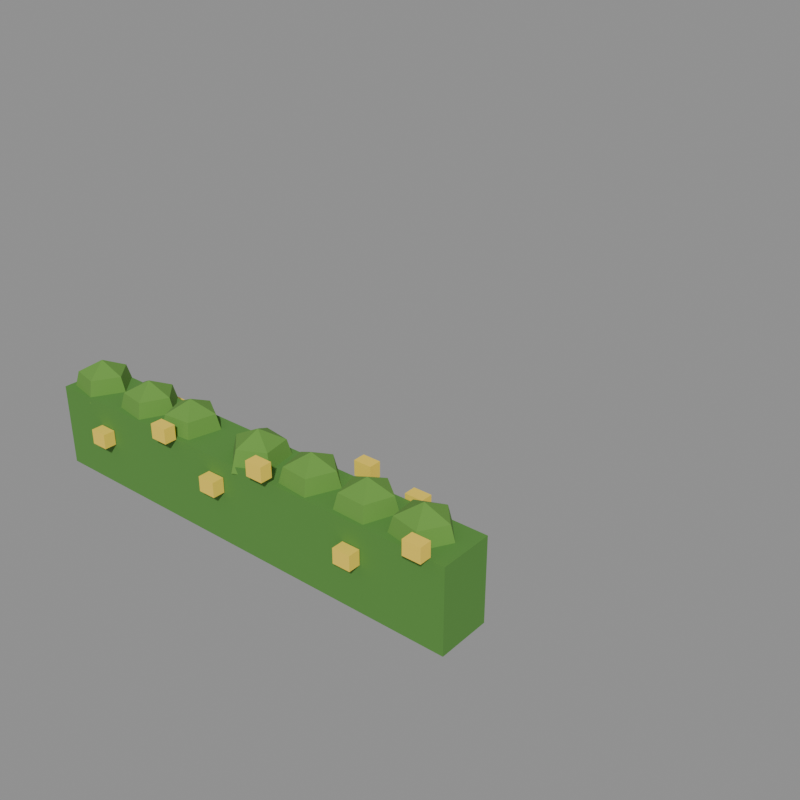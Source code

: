 # Source: fence_4.blend  (saved by Blender 5.2.44; exported with 4.5.12 LTS)
import bpy
from mathutils import Matrix  # noqa: F401  (used for matrix-valued properties, if any)

bpy.ops.wm.read_factory_settings(use_empty=True)
scene = bpy.context.scene
scene.name = 'model'

# ---- collections
col_default = bpy.data.collections.new('default'); scene.collection.children.link(col_default)
col_reference = bpy.data.collections.new('reference'); scene.collection.children.link(col_reference)

# ---- materials (node trees are filled in below, after node groups)
mat_grass = bpy.data.materials.new('grass')
mat_grass.diffuse_color = (0.09463, 0.2633, 0.04696, 1.0)
mat_leaf_light = bpy.data.materials.new('leaf_light')
mat_leaf_light.diffuse_color = (0.1329, 0.3185, 0.05088, 1.0)
mat_lamp_yellow = bpy.data.materials.new('lamp_yellow')
mat_lamp_yellow.diffuse_color = (0.9551, 0.6921, 0.07324, 1.0)

# ---- material node trees
mat_grass.use_nodes = True; mat_grass.node_tree.nodes.clear()
_N = mat_grass.node_tree.nodes; _L = mat_grass.node_tree.links
n0 = _N.new('ShaderNodeBsdfPrincipled'); n0.name = 'Principled BSDF'; n0.location = (-200, 100)
n0.inputs[0].default_value = (0.09463, 0.2633, 0.04696, 1.0)
n0.inputs[2].default_value = 1.0
n0.inputs[10].default_value = 0.005
n1 = _N.new('ShaderNodeOutputMaterial'); n1.name = 'Material Output'; n1.location = (200, 100)
_L.new(n0.outputs[0], n1.inputs[0])
n1.is_active_output = True
mat_leaf_light.use_nodes = True; mat_leaf_light.node_tree.nodes.clear()
_N = mat_leaf_light.node_tree.nodes; _L = mat_leaf_light.node_tree.links
n0 = _N.new('ShaderNodeBsdfPrincipled'); n0.name = 'Principled BSDF'; n0.location = (-200, 100)
n0.inputs[0].default_value = (0.1329, 0.3185, 0.05088, 1.0)
n0.inputs[2].default_value = 1.0
n0.inputs[10].default_value = 0.005
n1 = _N.new('ShaderNodeOutputMaterial'); n1.name = 'Material Output'; n1.location = (200, 100)
_L.new(n0.outputs[0], n1.inputs[0])
n1.is_active_output = True
mat_lamp_yellow.use_nodes = True; mat_lamp_yellow.node_tree.nodes.clear()
_N = mat_lamp_yellow.node_tree.nodes; _L = mat_lamp_yellow.node_tree.links
n0 = _N.new('ShaderNodeBsdfPrincipled'); n0.name = 'Principled BSDF'; n0.location = (-200, 100)
n0.inputs[0].default_value = (0.9551, 0.6921, 0.07324, 1.0)
n0.inputs[2].default_value = 1.0
n0.inputs[10].default_value = 0.005
n1 = _N.new('ShaderNodeOutputMaterial'); n1.name = 'Material Output'; n1.location = (200, 100)
_L.new(n0.outputs[0], n1.inputs[0])
n1.is_active_output = True

# ---- meshes
me_fence_4 = bpy.data.meshes.new('fence_4')
me_fence_4.from_pydata([(0.2, 0.3, 0.0), (15.8, 0.3, 0.0), (15.8, 2.1, 0.0), (0.2, 2.1, 0.0), (0.2, 0.3, 2.8), (15.8, 0.3, 2.8), (15.8, 2.1, 2.8), (0.2, 2.1, 2.8), (2.098, 1.303, 2.6), (1.313, 2.178, 2.6), (0.2379, 1.701, 2.6), (0.3589, 0.532, 2.6), (1.508, 0.2858, 2.6), (1.899, 1.282, 3.3), (1.271, 1.982, 3.3), (0.4109, 1.601, 3.3), (0.5078, 0.6656, 3.3), (1.427, 0.4687, 3.3), (1.103, 1.2, 3.7), (4.448, 1.354, 2.6), (3.618, 2.187, 2.6), (2.57, 1.656, 2.6), (2.751, 0.4944, 2.6), (3.912, 0.308, 2.6), (4.25, 1.323, 3.3), (3.587, 1.99, 3.3), (2.748, 1.565, 3.3), (2.893, 0.6355, 3.3), (3.821, 0.4864, 3.3), (3.46, 1.2, 3.7), (6.345, 1.591, 2.6), (5.337, 2.196, 2.6), (4.45, 1.425, 2.6), (4.91, 0.3427, 2.6), (6.081, 0.4454, 2.6), (6.161, 1.513, 3.3), (5.355, 1.997, 3.3), (4.645, 1.38, 3.3), (5.013, 0.5142, 3.3), (5.95, 0.5963, 3.3), (5.425, 1.2, 3.7), (9.031, 1.918, 2.6), (7.867, 2.084, 2.6), (7.349, 1.029, 2.6), (8.193, 0.2101, 2.6), (9.232, 0.7595, 2.6), (8.891, 1.774, 3.3), (7.96, 1.907, 3.3), (7.546, 1.063, 3.3), (8.221, 0.4081, 3.3), (9.053, 0.8476, 3.3), (8.334, 1.2, 3.7), (11.42, 1.42, 2.6), (10.53, 2.196, 2.6), (9.522, 1.595, 2.6), (9.781, 0.4486, 2.6), (10.95, 0.3403, 2.6), (11.22, 1.376, 3.3), (10.51, 1.997, 3.3), (9.706, 1.516, 3.3), (9.913, 0.5988, 3.3), (10.85, 0.5122, 3.3), (10.44, 1.2, 3.7), (13.45, 1.473, 2.6), (12.52, 2.199, 2.6), (11.55, 1.544, 2.6), (11.87, 0.4136, 2.6), (13.04, 0.3695, 2.6), (13.26, 1.419, 3.3), (12.52, 1.999, 3.3), (11.74, 1.476, 3.3), (11.99, 0.5709, 3.3), (12.93, 0.5356, 3.3), (12.49, 1.2, 3.7), (15.42, 1.306, 2.6), (14.63, 2.178, 2.6), (13.56, 1.699, 2.6), (13.68, 0.5298, 2.6), (14.83, 0.2871, 2.6), (15.22, 1.285, 3.3), (14.59, 1.983, 3.3), (13.73, 1.599, 3.3), (13.83, 0.6638, 3.3), (14.75, 0.4696, 3.3), (14.42, 1.2, 3.7), (0.5911, 2.12, 1.406), (1.191, 2.12, 1.406), (1.191, 2.52, 1.406), (0.5911, 2.52, 1.406), (0.5911, 2.12, 1.906), (1.191, 2.12, 1.906), (1.191, 2.52, 1.906), (0.5911, 2.52, 1.906), (2.022, -0.12, 1.51), (2.622, -0.12, 1.51), (2.622, 0.28, 1.51), (2.022, 0.28, 1.51), (2.022, -0.12, 2.01), (2.622, -0.12, 2.01), (2.622, 0.28, 2.01), (2.022, 0.28, 2.01), (2.849, 2.12, 2.003), (3.449, 2.12, 2.003), (3.449, 2.52, 2.003), (2.849, 2.52, 2.003), (2.849, 2.12, 2.503), (3.449, 2.12, 2.503), (3.449, 2.52, 2.503), (2.849, 2.52, 2.503), (5.132, -0.12, 2.801), (5.732, -0.12, 2.801), (5.732, 0.28, 2.801), (5.132, 0.28, 2.801), (5.132, -0.12, 3.301), (5.732, -0.12, 3.301), (5.732, 0.28, 3.301), (5.132, 0.28, 3.301), (6.177, 2.12, 1.644), (6.777, 2.12, 1.644), (6.777, 2.52, 1.644), (6.177, 2.52, 1.644), (6.177, 2.12, 2.144), (6.777, 2.12, 2.144), (6.777, 2.52, 2.144), (6.177, 2.52, 2.144), (7.129, -0.12, 1.753), (7.729, -0.12, 1.753), (7.729, 0.28, 1.753), (7.129, 0.28, 1.753), (7.129, -0.12, 2.253), (7.729, -0.12, 2.253), (7.729, 0.28, 2.253), (7.129, 0.28, 2.253), (7.913, 2.12, 1.412), (8.513, 2.12, 1.412), (8.513, 2.52, 1.412), (7.913, 2.52, 1.412), (7.913, 2.12, 1.912), (8.513, 2.12, 1.912), (8.513, 2.52, 1.912), (7.913, 2.52, 1.912), (9.198, -0.12, 3.055), (9.798, -0.12, 3.055), (9.798, 0.28, 3.055), (9.198, 0.28, 3.055), (9.198, -0.12, 3.555), (9.798, -0.12, 3.555), (9.798, 0.28, 3.555), (9.198, 0.28, 3.555), (11.19, 2.12, 2.813), (11.79, 2.12, 2.813), (11.79, 2.52, 2.813), (11.19, 2.52, 2.813), (11.19, 2.12, 3.313), (11.79, 2.12, 3.313), (11.79, 2.52, 3.313), (11.19, 2.52, 3.313), (12.39, -0.12, 1.587), (12.99, -0.12, 1.587), (12.99, 0.28, 1.587), (12.39, 0.28, 1.587), (12.39, -0.12, 2.087), (12.99, -0.12, 2.087), (12.99, 0.28, 2.087), (12.39, 0.28, 2.087), (13.02, 2.12, 2.454), (13.62, 2.12, 2.454), (13.62, 2.52, 2.454), (13.02, 2.52, 2.454), (13.02, 2.12, 2.954), (13.62, 2.12, 2.954), (13.62, 2.52, 2.954), (13.02, 2.52, 2.954), (14.77, -0.12, 2.909), (15.37, -0.12, 2.909), (15.37, 0.28, 2.909), (14.77, 0.28, 2.909), (14.77, -0.12, 3.409), (15.37, -0.12, 3.409), (15.37, 0.28, 3.409), (14.77, 0.28, 3.409)], [], [(4, 5, 6, 7), (0, 1, 5, 4), (1, 2, 6, 5), (2, 3, 7, 6), (3, 0, 4, 7), (8, 9, 14, 13), (9, 10, 15, 14), (10, 11, 16, 15), (11, 12, 17, 16), (12, 8, 13, 17), (13, 14, 18), (14, 15, 18), (15, 16, 18), (16, 17, 18), (17, 13, 18), (19, 20, 25, 24), (20, 21, 26, 25), (21, 22, 27, 26), (22, 23, 28, 27), (23, 19, 24, 28), (24, 25, 29), (25, 26, 29), (26, 27, 29), (27, 28, 29), (28, 24, 29), (30, 31, 36, 35), (31, 32, 37, 36), (32, 33, 38, 37), (33, 34, 39, 38), (34, 30, 35, 39), (35, 36, 40), (36, 37, 40), (37, 38, 40), (38, 39, 40), (39, 35, 40), (41, 42, 47, 46), (42, 43, 48, 47), (43, 44, 49, 48), (44, 45, 50, 49), (45, 41, 46, 50), (46, 47, 51), (47, 48, 51), (48, 49, 51), (49, 50, 51), (50, 46, 51), (52, 53, 58, 57), (53, 54, 59, 58), (54, 55, 60, 59), (55, 56, 61, 60), (56, 52, 57, 61), (57, 58, 62), (58, 59, 62), (59, 60, 62), (60, 61, 62), (61, 57, 62), (63, 64, 69, 68), (64, 65, 70, 69), (65, 66, 71, 70), (66, 67, 72, 71), (67, 63, 68, 72), (68, 69, 73), (69, 70, 73), (70, 71, 73), (71, 72, 73), (72, 68, 73), (74, 75, 80, 79), (75, 76, 81, 80), (76, 77, 82, 81), (77, 78, 83, 82), (78, 74, 79, 83), (79, 80, 84), (80, 81, 84), (81, 82, 84), (82, 83, 84), (83, 79, 84), (89, 90, 91, 92), (85, 86, 90, 89), (86, 87, 91, 90), (87, 88, 92, 91), (88, 85, 89, 92), (97, 98, 99, 100), (93, 94, 98, 97), (94, 95, 99, 98), (95, 96, 100, 99), (96, 93, 97, 100), (105, 106, 107, 108), (101, 102, 106, 105), (102, 103, 107, 106), (103, 104, 108, 107), (104, 101, 105, 108), (113, 114, 115, 116), (109, 110, 114, 113), (110, 111, 115, 114), (111, 112, 116, 115), (112, 109, 113, 116), (121, 122, 123, 124), (117, 118, 122, 121), (118, 119, 123, 122), (119, 120, 124, 123), (120, 117, 121, 124), (129, 130, 131, 132), (125, 126, 130, 129), (126, 127, 131, 130), (127, 128, 132, 131), (128, 125, 129, 132), (137, 138, 139, 140), (133, 134, 138, 137), (134, 135, 139, 138), (135, 136, 140, 139), (136, 133, 137, 140), (145, 146, 147, 148), (141, 142, 146, 145), (142, 143, 147, 146), (143, 144, 148, 147), (144, 141, 145, 148), (153, 154, 155, 156), (149, 150, 154, 153), (150, 151, 155, 154), (151, 152, 156, 155), (152, 149, 153, 156), (161, 162, 163, 164), (157, 158, 162, 161), (158, 159, 163, 162), (159, 160, 164, 163), (160, 157, 161, 164), (169, 170, 171, 172), (165, 166, 170, 169), (166, 167, 171, 170), (167, 168, 172, 171), (168, 165, 169, 172), (177, 178, 179, 180), (173, 174, 178, 177), (174, 175, 179, 178), (175, 176, 180, 179), (176, 173, 177, 180)])
me_fence_4.polygons.foreach_set('material_index', [0, 0, 0, 0, 0, 1, 1, 1, 1, 1, 1, 1, 1, 1, 1, 1, 1, 1, 1, 1, 1, 1, 1, 1, 1, 1, 1, 1, 1, 1, 1, 1, 1, 1, 1, 1, 1, 1, 1, 1, 1, 1, 1, 1, 1, 1, 1, 1, 1, 1, 1, 1, 1, 1, 1, 1, 1, 1, 1, 1, 1, 1, 1, 1, 1, 1, 1, 1, 1, 1, 1, 1, 1, 1, 1, 2, 2, 2, 2, 2, 2, 2, 2, 2, 2, 2, 2, 2, 2, 2, 2, 2, 2, 2, 2, 2, 2, 2, 2, 2, 2, 2, 2, 2, 2, 2, 2, 2, 2, 2, 2, 2, 2, 2, 2, 2, 2, 2, 2, 2, 2, 2, 2, 2, 2, 2, 2, 2, 2, 2, 2, 2, 2, 2, 2])
me_fence_4.materials.append(mat_grass)
me_fence_4.materials.append(mat_leaf_light)
me_fence_4.materials.append(mat_lamp_yellow)
me_fence_4.update()
me_footprint = bpy.data.meshes.new('footprint')
me_footprint.from_pydata([(0.0, 0.0, 0.0), (16.0, 0.0, 0.0), (16.0, 16.0, 0.0), (0.0, 16.0, 0.0)], [(0, 1), (1, 2), (2, 3), (3, 0)], [])
me_footprint.update()

# ---- objects
ob_fence_4 = bpy.data.objects.new('fence_4', me_fence_4)
ob_footprint = bpy.data.objects.new('footprint', me_footprint)
ob_tile_0_0 = bpy.data.objects.new('tile_0_0', None)
ob_reference_image = bpy.data.objects.new('reference_image', None)

# ---- transforms, parenting, visibility, modifiers, constraints
ob_fence_4.location = (0.0, 0.0, 0.0)
ob_footprint.location = (0.0, 0.0, 0.0)
ob_tile_0_0.location = (0.0, 0.0, 0.0)
ob_reference_image.location = (60.0, -60.0, 20.0)
ob_reference_image.rotation_euler = (1.047, 0.0, 2.356)
ob_reference_image.empty_display_type = 'IMAGE'
ob_reference_image.empty_display_size = 40.0

# ---- collection membership
col_default.objects.link(ob_fence_4)
col_reference.objects.link(ob_footprint)
col_reference.objects.link(ob_tile_0_0)
col_reference.objects.link(ob_reference_image)

# ---- scene / render settings (as saved in the file)
scene.frame_start = 1; scene.frame_end = 250; scene.frame_set(1)
scene.render.engine = 'BLENDER_WORKBENCH'
scene.render.resolution_x = 512
scene.render.resolution_y = 512
scene.render.film_transparent = True
scene.render.bake_bias = 0.0
scene.render.bake_samples = 0
scene.render.compositor_device = 'GPU'
scene.eevee.use_volume_custom_range = False
scene.eevee.fast_gi_thickness_near = 0.1
scene.eevee.fast_gi_thickness_far = 0.0
scene.eevee.ray_tracing_options.screen_trace_thickness = 0.1
bpy.context.view_layer.update()

# ---- added for rendering (the .blend has no active camera and no usable light): camera, sun + grey world if the file has none
cam_auto = bpy.data.cameras.new('AutoCamera')
cam_auto.lens = 50.0
cam_auto.sensor_width = 36.0
cam_auto.clip_end = 1000.0
ob_auto_camera = bpy.data.objects.new('AutoCamera', cam_auto)
scene.collection.objects.link(ob_auto_camera)
ob_auto_camera.location = (29.2911, -17.6093, 18.8829)
ob_auto_camera.rotation_euler = (1.09748, -7.21219e-08, 0.694738)
scene.camera = ob_auto_camera
light_auto_sun = bpy.data.lights.new('AutoSun', 'SUN')
light_auto_sun.energy = 3.0
light_auto_sun.angle = 0.0523599
ob_auto_sun = bpy.data.objects.new('AutoSun', light_auto_sun)
scene.collection.objects.link(ob_auto_sun)
ob_auto_sun.rotation_euler = (0.872665, 0.174533, 0.523599)
if scene.world is None:
    world_auto = bpy.data.worlds.new('AutoWorld')
    world_auto.color = (0.3, 0.3, 0.3)
    scene.world = world_auto
bpy.context.view_layer.update()

